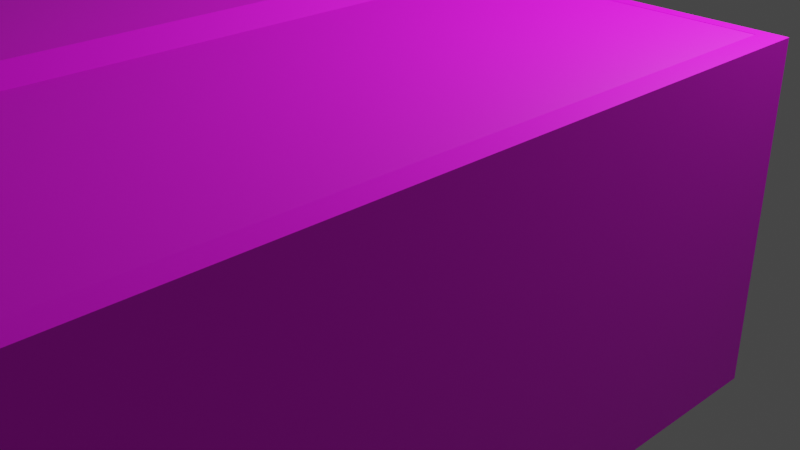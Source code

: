 # Source: Armory.blend  (saved by Blender 2.90.8; exported with 4.5.12 LTS)
import bpy
from mathutils import Matrix  # noqa: F401  (used for matrix-valued properties, if any)

bpy.ops.wm.read_factory_settings(use_empty=True)
scene = bpy.context.scene
scene.name = 'Scene'

# ---- collections
col_collection = bpy.data.collections.new('Collection'); scene.collection.children.link(col_collection)

# ---- images (referenced by path relative to the original .blend; pixels are not part of the script)
import os
ASSET_DIR = os.environ.get("B2B_ASSET_DIR", "")  # directory of the original .blend (textures are referenced by path, not embedded)
HERE = os.path.dirname(os.path.abspath(__file__))  # packed textures are extracted next to this script under _unpacked/

def load_image(name, relpath, width, height, colorspace="sRGB"):
    """Load a texture the original file referenced (path relative to the .blend, or extracted next to this script)."""
    p = next((c for c in (os.path.join(HERE, relpath), os.path.join(ASSET_DIR, relpath)) if relpath and os.path.exists(c)), "")
    if p:
        img = bpy.data.images.load(p, check_existing=True)
        img.name = name
    else:  # same state as the original file: an image datablock whose file is absent (Cycles renders it pink)
        img = bpy.data.images.new(name, width, height)
        img.source = "FILE"
        img.filepath = "//" + (relpath or name)
    img.colorspace_settings.name = colorspace
    return img
img_shiptextures1_png = load_image('shiptextures1.png', 'shiptextures1.png', 1024, 1024, 'sRGB')
img_usc_device_textures_png = load_image('USC_Device_Textures.png', 'USC_Device_Textures.png', 1024, 1024, 'sRGB')

# ---- materials (node trees are filled in below, after node groups)
mat_walls = bpy.data.materials.new('Walls')
mat_walls.alpha_threshold = 0.0
mat_walls.use_transparent_shadow = False
mat_walls.line_color = (0.0, 0.0, 0.0, 1.0)
mat_doorway = bpy.data.materials.new('doorway')
mat_doorway.use_transparent_shadow = False
mat_door = bpy.data.materials.new('door')
mat_door.use_transparent_shadow = False
mat_glass_001 = bpy.data.materials.new('Glass.001')
mat_glass_001.use_transparent_shadow = False
mat_ceiling = bpy.data.materials.new('Ceiling')
mat_ceiling.use_backface_culling = True
mat_ceiling.use_transparent_shadow = False

# ---- material node trees
mat_walls.use_nodes = True; mat_walls.node_tree.nodes.clear()
_N = mat_walls.node_tree.nodes; _L = mat_walls.node_tree.links
n0 = _N.new('ShaderNodeOutputMaterial'); n0.name = 'Material Output'; n0.location = (300, 300)
n1 = _N.new('ShaderNodeBsdfPrincipled'); n1.name = 'Principled BSDF'; n1.location = (10, 300)
n1.distribution = 'GGX'
n1.subsurface_method = 'BURLEY'
n1.inputs[2].default_value = 0.4
n1.inputs[3].default_value = 1.45
n1.inputs[27].default_value = (0.0, 0.0, 0.0, 1.0)
n1.inputs[28].default_value = 1.0
n2 = _N.new('ShaderNodeTexImage'); n2.name = 'Image Texture'; n2.location = (-280, 280)
n2.image = img_shiptextures1_png
_L.new(n1.outputs[0], n0.inputs[0])
_L.new(n2.outputs[0], n1.inputs[0])
n0.is_active_output = True
mat_doorway.use_nodes = True; mat_doorway.node_tree.nodes.clear()
_N = mat_doorway.node_tree.nodes; _L = mat_doorway.node_tree.links
n0 = _N.new('ShaderNodeBsdfPrincipled'); n0.name = 'Principled BSDF'; n0.location = (10, 300)
n0.distribution = 'GGX'
n0.subsurface_method = 'BURLEY'
n0.inputs[0].default_value = (0.1329, 0.1329, 0.1329, 1.0)
n0.inputs[3].default_value = 1.45
n0.inputs[27].default_value = (0.0, 0.0, 0.0, 1.0)
n0.inputs[28].default_value = 1.0
n1 = _N.new('ShaderNodeOutputMaterial'); n1.name = 'Material Output'; n1.location = (300, 300)
_L.new(n0.outputs[0], n1.inputs[0])
n1.is_active_output = True
mat_door.use_nodes = True; mat_door.node_tree.nodes.clear()
_N = mat_door.node_tree.nodes; _L = mat_door.node_tree.links
n0 = _N.new('ShaderNodeBsdfPrincipled'); n0.name = 'Principled BSDF'; n0.location = (10, 300)
n0.distribution = 'GGX'
n0.subsurface_method = 'BURLEY'
n0.inputs[3].default_value = 1.45
n0.inputs[27].default_value = (0.0, 0.0, 0.0, 1.0)
n0.inputs[28].default_value = 1.0
n1 = _N.new('ShaderNodeOutputMaterial'); n1.name = 'Material Output'; n1.location = (300, 300)
n2 = _N.new('ShaderNodeTexImage'); n2.name = 'Image Texture'; n2.location = (-280, 280)
n2.image = img_usc_device_textures_png
_L.new(n0.outputs[0], n1.inputs[0])
_L.new(n2.outputs[0], n0.inputs[0])
n1.is_active_output = True
mat_glass_001.use_nodes = True; mat_glass_001.node_tree.nodes.clear()
_N = mat_glass_001.node_tree.nodes; _L = mat_glass_001.node_tree.links
n0 = _N.new('ShaderNodeBsdfPrincipled'); n0.name = 'Principled BSDF'; n0.location = (10, 300)
n0.distribution = 'GGX'
n0.subsurface_method = 'BURLEY'
n0.inputs[0].default_value = (0.65, 0.65, 0.65, 0.2786)
n0.inputs[3].default_value = 1.45
n0.inputs[4].default_value = 0.2765
n0.inputs[27].default_value = (0.0, 0.0, 0.0, 1.0)
n0.inputs[28].default_value = 1.0
n1 = _N.new('ShaderNodeOutputMaterial'); n1.name = 'Material Output'; n1.location = (300, 300)
_L.new(n0.outputs[0], n1.inputs[0])
n1.is_active_output = True
mat_ceiling.use_nodes = True; mat_ceiling.node_tree.nodes.clear()
_N = mat_ceiling.node_tree.nodes; _L = mat_ceiling.node_tree.links
n0 = _N.new('ShaderNodeBsdfPrincipled'); n0.name = 'Principled BSDF'; n0.location = (10, 300)
n0.distribution = 'GGX'
n0.subsurface_method = 'BURLEY'
n0.inputs[3].default_value = 1.45
n0.inputs[27].default_value = (0.0, 0.0, 0.0, 1.0)
n0.inputs[28].default_value = 1.0
n1 = _N.new('ShaderNodeOutputMaterial'); n1.name = 'Material Output'; n1.location = (300, 300)
n2 = _N.new('ShaderNodeTexImage'); n2.name = 'Image Texture'; n2.location = (-280, 280)
n2.image = img_shiptextures1_png
_L.new(n0.outputs[0], n1.inputs[0])
_L.new(n2.outputs[0], n0.inputs[0])
n1.is_active_output = True

# ---- world
world_world = bpy.data.worlds.new('World'); scene.world = world_world
world_world.use_nodes = True; world_world.node_tree.nodes.clear()
_N = world_world.node_tree.nodes; _L = world_world.node_tree.links
n0 = _N.new('ShaderNodeOutputWorld'); n0.name = 'World Output'; n0.location = (300, 300)
n1 = _N.new('ShaderNodeBackground'); n1.name = 'Background'; n1.location = (10, 300)
n1.inputs[0].default_value = (0.05088, 0.05088, 0.05088, 1.0)
_L.new(n1.outputs[0], n0.inputs[0])
n0.is_active_output = True
world_world.color = (0.05088, 0.05088, 0.05088)
world_world.use_sun_shadow = False
world_world.sun_shadow_jitter_overblur = 0.0

# ---- cameras
cam_camera = bpy.data.cameras.new('Camera')
cam_camera.clip_end = 100.0
cam_camera.ortho_scale = 7.314

# ---- lights
light_light = bpy.data.lights.new('Light', 'POINT')
light_light.transmission_factor = 0.0
light_light.energy = 1000.0
light_light.shadow_soft_size = 0.1
light_light.shadow_maximum_resolution = 0.006
light_light.use_absolute_resolution = True

# ---- meshes
me_cube = bpy.data.meshes.new('Cube')
me_cube.from_pydata([(3.921, 4.341, 0.05167), (3.921, 4.341, -0.05167), (3.921, -4.415, 0.05167), (3.921, -4.415, -0.05167), (-3.921, 4.341, 0.05167), (-3.921, 4.341, -0.05167), (-3.921, -4.415, 0.05167), (-3.921, -4.415, -0.05167), (3.921, 4.444, -0.05167), (-3.921, 4.444, -0.05167), (3.921, 4.444, 0.05167), (-3.921, 4.444, 0.05167), (-1.813, 4.341, -0.05167), (-1.813, -4.415, 0.05167), (-1.813, -4.415, -0.05167), (-1.813, 4.341, 0.05167), (-1.813, 4.444, -0.05167), (-1.813, 4.444, 0.05167), (1.804, -4.415, -0.05167), (1.804, 4.341, 0.05167), (1.804, 4.444, 0.05167), (1.804, 4.341, -0.05167), (1.804, -4.415, 0.05167), (1.804, 4.444, -0.05167), (-3.921, -4.273, -0.05167), (3.921, -4.273, 0.05167), (-3.921, -4.273, 0.05167), (3.921, -4.273, -0.05167), (-1.813, -4.273, -0.05167), (-1.813, -4.273, 0.05167), (1.804, -4.273, 0.05167), (1.804, -4.273, -0.05167), (3.727, -4.415, -0.05167), (3.727, 4.341, 0.05167), (3.727, 4.444, 0.05167), (3.727, 4.341, -0.05167), (3.727, -4.415, 0.05167), (3.727, 4.444, -0.05167), (3.727, -4.273, 0.05167), (3.727, -4.273, -0.05167), (-3.763, 4.341, -0.05167), (-3.763, -4.415, 0.05167), (-3.763, 4.444, -0.05167), (-3.763, -4.415, -0.05167), (-3.763, 4.341, 0.05167), (-3.763, 4.444, 0.05167), (-3.763, -4.273, -0.05167), (-3.763, -4.273, 0.05167), (-3.763, -4.415, 2.731), (-3.921, -4.415, 2.731), (3.921, -4.273, 2.731), (3.921, -4.415, 2.731), (-3.921, -4.273, 2.731), (-3.921, 4.341, 2.731), (3.727, 4.341, 2.731), (3.921, 4.341, 2.731), (3.727, 4.444, 2.731), (3.921, 4.444, 2.731), (-3.921, 4.444, 2.731), (1.804, -4.415, 2.731), (-1.813, -4.415, 2.731), (-3.763, 4.341, 2.731), (-1.813, 4.341, 2.731), (-3.763, 4.444, 2.731), (-1.813, 4.444, 2.731), (-1.813, -4.273, 2.731), (3.727, -4.415, 2.731), (1.804, -4.273, 2.731), (1.804, 4.341, 2.731), (1.804, 4.444, 2.731), (3.727, -4.273, 2.731), (-3.763, -4.273, 2.731), (-1.25, -4.273, 2.731), (-1.25, -4.415, 2.731), (1.258, -4.415, 2.731), (1.26, -4.273, 2.731), (1.024, -4.415, 2.827), (1.024, -4.273, 2.827), (-1.017, -4.415, 2.827), (-1.014, -4.273, 2.827)], [], [(11, 4, 53, 58), (43, 41, 6, 7), (24, 26, 4, 5), (39, 27, 3, 32), (27, 25, 2, 3), (0, 1, 8, 10), (37, 34, 10, 8), (5, 4, 11, 9), (40, 5, 9, 42), (41, 13, 60, 48), (17, 45, 63, 64), (21, 12, 16, 23), (42, 45, 17, 16), (46, 28, 14, 43), (18, 22, 13, 14), (34, 20, 69, 56), (47, 44, 61, 71), (32, 36, 22, 18), (35, 21, 23, 37), (15, 19, 20, 17), (16, 17, 20, 23), (28, 31, 18, 14), (12, 21, 31, 28), (33, 19, 30, 38), (19, 15, 29, 30), (40, 12, 28, 46), (1, 0, 25, 27), (35, 1, 27, 39), (7, 6, 26, 24), (33, 38, 70, 54), (21, 35, 39, 31), (0, 10, 57, 55), (1, 35, 37, 8), (3, 2, 36, 32), (30, 29, 65, 72, 79, 77, 75, 67), (19, 33, 54, 68), (23, 20, 34, 37), (31, 39, 32, 18), (15, 44, 47, 29), (5, 40, 46, 24), (24, 46, 43, 7), (9, 11, 45, 42), (4, 26, 52, 53), (12, 40, 42, 16), (14, 13, 41, 43), (26, 6, 49, 52), (71, 52, 49, 48), (54, 55, 57, 56), (61, 62, 64, 63), (67, 75, 74, 59), (70, 67, 59, 66), (61, 53, 52, 71), (55, 54, 70, 50), (50, 70, 66, 51), (68, 54, 56, 69), (53, 61, 63, 58), (65, 71, 48, 60), (15, 17, 64, 62), (20, 19, 68, 69), (36, 2, 51, 66), (6, 41, 48, 49), (13, 22, 59, 74, 76, 78, 73, 60), (22, 36, 66, 59), (38, 30, 67, 70), (45, 11, 58, 63), (2, 25, 50, 51), (29, 47, 71, 65), (10, 34, 56, 57), (25, 0, 55, 50), (44, 15, 62, 61), (73, 72, 65, 60), (74, 75, 77, 76), (76, 77, 79, 78), (78, 79, 72, 73)])
_uv = me_cube.uv_layers.new(name='UVMap')
_uv.uv.foreach_set('vector', [0.625, 0.25, 0.625, 0.25, 0.625, 0.25, 0.625, 0.25, 0.375, 0.995, 0.625, 0.995, 0.625, 1.0, 0.375, 1.0, 0.375, 0.004032, 0.625, 0.004032, 0.625, 0.25, 0.375, 0.25, 0.3688, 0.746, 0.375, 0.746, 0.375, 0.75, 0.3688, 0.75, 0.375, 0.746, 0.625, 0.746, 0.625, 0.75, 0.375, 0.75, 0.625, 0.5, 0.375, 0.5, 0.375, 0.5, 0.625, 0.5, 0.375, 0.4938, 0.625, 0.4938, 0.625, 0.5, 0.375, 0.5, 0.375, 0.25, 0.625, 0.25, 0.625, 0.25, 0.375, 0.25, 0.13, 0.5, 0.125, 0.5, 0.125, 0.5, 0.13, 0.5, -0.002328, 0.5101, 0.2127, 0.5101, 0.2127, 1.002, -0.002328, 1.002, 0.6067, 0.515, 0.8192, 0.515, 0.8192, 0.9935, 0.6067, 0.9935, 0.3075, 0.5, 0.1922, 0.5, 0.1922, 0.5, 0.3075, 0.5, 0.375, 0.255, 0.625, 0.255, 0.625, 0.3172, 0.375, 0.3172, 0.13, 0.746, 0.1922, 0.746, 0.1922, 0.75, 0.13, 0.75, 0.375, 0.8175, 0.625, 0.8175, 0.625, 0.9328, 0.375, 0.9328, 0.00301, 0.515, 0.2126, 0.515, 0.2126, 0.9935, 0.00301, 0.9935, 0.003171, 0.5109, 0.8189, 0.5109, 0.8189, 0.995, 0.003171, 0.995, 0.375, 0.7562, 0.625, 0.7562, 0.625, 0.8175, 0.375, 0.8175, 0.3688, 0.5, 0.3075, 0.5, 0.3075, 0.5, 0.3688, 0.5, 0.8078, 0.5, 0.6925, 0.5, 0.6925, 0.5, 0.8078, 0.5, 0.375, 0.3172, 0.625, 0.3172, 0.625, 0.4325, 0.375, 0.4325, 0.1922, 0.746, 0.3075, 0.746, 0.3075, 0.75, 0.1922, 0.75, 0.0386, 0.132, 0.0386, 0.3753, 0.8217, 0.3753, 0.8217, 0.132, 0.0386, 0.5047, 0.0386, 0.3753, 0.8217, 0.3753, 0.8217, 0.5047, 0.0386, 0.3753, 0.0386, 0.132, 0.8217, 0.132, 0.8217, 0.3753, 0.0386, 0.0008276, 0.0386, 0.132, 0.8217, 0.132, 0.8217, 0.0008275, 0.375, 0.5, 0.625, 0.5, 0.625, 0.746, 0.375, 0.746, 0.3688, 0.5, 0.375, 0.5, 0.375, 0.746, 0.3688, 0.746, 0.375, 0.0, 0.625, 0.0, 0.625, 0.004032, 0.375, 0.004032, 0.8189, 0.5109, 0.003171, 0.5109, 0.003171, 0.995, 0.8189, 0.995, 0.0386, 0.3753, 0.0386, 0.5047, 0.8217, 0.5047, 0.8217, 0.3753, 0.625, 0.5, 0.625, 0.5, 0.625, 0.5, 0.625, 0.5, 0.375, 0.5, 0.3688, 0.5, 0.3688, 0.5, 0.375, 0.5, 0.375, 0.75, 0.625, 0.75, 0.625, 0.7562, 0.375, 0.7562, 0.6115, 0.5101, 0.2127, 0.5101, 0.2127, 1.002, 0.2748, 1.002, 0.3008, 1.019, 0.5255, 1.019, 0.5516, 1.002, 0.6115, 1.002, 0.2126, 0.515, 0.00301, 0.515, 0.00301, 0.9935, 0.2126, 0.9935, 0.375, 0.4325, 0.625, 0.4325, 0.625, 0.4938, 0.375, 0.4938, 0.3075, 0.746, 0.3688, 0.746, 0.3688, 0.75, 0.3075, 0.75, 0.0386, 0.132, 0.0386, 0.0008276, 0.8217, 0.0008275, 0.8217, 0.132, 0.125, 0.5, 0.13, 0.5, 0.13, 0.746, 0.125, 0.746, 0.125, 0.746, 0.13, 0.746, 0.13, 0.75, 0.125, 0.75, 0.375, 0.25, 0.625, 0.25, 0.625, 0.255, 0.375, 0.255, 0.8189, 0.5109, 0.003171, 0.5109, 0.003171, 0.995, 0.8189, 0.995, 0.1922, 0.5, 0.13, 0.5, 0.13, 0.5, 0.1922, 0.5, 0.375, 0.9328, 0.625, 0.9328, 0.625, 0.995, 0.375, 0.995, 0.625, 0.004032, 0.625, 0.0, 0.625, 0.0, 0.625, 0.004032, 0.87, 0.746, 0.875, 0.746, 0.875, 0.75, 0.87, 0.75, 0.6312, 0.5, 0.625, 0.5, 0.625, 0.5, 0.6312, 0.5, 0.87, 0.5, 0.8078, 0.5, 0.8078, 0.5, 0.87, 0.5, 0.6925, 0.746, 0.7119, 0.746, 0.7117, 0.75, 0.6925, 0.75, 0.6312, 0.746, 0.6925, 0.746, 0.6925, 0.75, 0.6312, 0.75, 0.87, 0.5, 0.875, 0.5, 0.875, 0.746, 0.87, 0.746, 0.625, 0.5, 0.6312, 0.5, 0.6312, 0.746, 0.625, 0.746, 0.625, 0.746, 0.6312, 0.746, 0.6312, 0.75, 0.625, 0.75, 0.6925, 0.5, 0.6312, 0.5, 0.6312, 0.5, 0.6925, 0.5, 0.875, 0.5, 0.87, 0.5, 0.87, 0.5, 0.875, 0.5, 0.8078, 0.746, 0.87, 0.746, 0.87, 0.75, 0.8078, 0.75, 0.8078, 0.5, 0.8078, 0.5, 0.8078, 0.5, 0.8078, 0.5, 0.6925, 0.5, 0.6925, 0.5, 0.6925, 0.5, 0.6925, 0.5, 0.625, 0.7562, 0.625, 0.75, 0.625, 0.75, 0.625, 0.7562, 0.625, 1.0, 0.625, 0.995, 0.625, 0.995, 0.625, 1.0, 0.2127, 0.5101, 0.6115, 0.5101, 0.6115, 1.002, 0.5514, 1.002, 0.5256, 1.019, 0.3005, 1.019, 0.2748, 1.002, 0.2127, 1.002, 0.6115, 0.5101, 0.8236, 0.5101, 0.8236, 1.002, 0.6115, 1.002, 0.8236, 0.5101, 0.6115, 0.5101, 0.6115, 1.002, 0.8236, 1.002, 0.625, 0.255, 0.625, 0.25, 0.625, 0.25, 0.625, 0.255, 0.625, 0.75, 0.625, 0.746, 0.625, 0.746, 0.625, 0.75, 0.2127, 0.5101, -0.002328, 0.5101, -0.002328, 1.002, 0.2127, 1.002, 0.625, 0.5, 0.625, 0.4938, 0.625, 0.4938, 0.625, 0.5, 0.003171, 0.5109, 0.8189, 0.5109, 0.8189, 0.995, 0.003171, 0.995, 0.8192, 0.515, 0.6067, 0.515, 0.6067, 0.9935, 0.8192, 0.9935, 0.7893, 0.75, 0.7898, 0.746, 0.8078, 0.746, 0.8078, 0.75, 0.7117, 0.75, 0.7119, 0.746, 0.7168, 0.746, 0.7177, 0.75, 0.7177, 0.75, 0.7168, 0.746, 0.7828, 0.746, 0.7824, 0.75, 0.7824, 0.75, 0.7828, 0.746, 0.7898, 0.746, 0.7893, 0.75])
me_cube.materials.append(mat_walls)
me_cube.use_remesh_preserve_volume = False
me_cube.use_remesh_preserve_attributes = False
me_cube.use_mirror_vertex_groups = False
me_cube.update()
me_cube_035 = bpy.data.meshes.new('Cube.035')
me_cube_035.from_pydata([(-0.9798, 0.1199, -0.1834), (-0.9798, 0.02159, 0.1997), (1.02, 0.1199, -0.1834), (1.02, 0.02159, 0.1997), (-1.259, 0.1199, -0.06188), (-1.1, 0.02159, 0.3212), (1.328, 0.1199, -0.07074), (1.203, 0.02159, 0.3124), (2.028, 0.1199, -0.07074), (2.028, 0.1199, 0.16), (-1.946, 0.1199, -0.06188), (-1.946, 0.1199, 0.1688), (-0.9798, -0.05933, 0.1997), (-0.9798, -0.1577, -0.1834), (1.02, -0.1577, -0.1834), (1.02, -0.05933, 0.1997), (-1.1, -0.05933, 0.3212), (-1.259, -0.1577, -0.06188), (1.203, -0.05933, 0.3124), (1.328, -0.1577, -0.07074), (2.028, -0.1577, 0.16), (2.028, -0.1577, -0.07074), (-1.946, -0.1577, 0.1688), (-1.946, -0.1577, -0.06188), (2.028, 0.1199, 2.492), (1.203, 0.02159, 2.492), (-1.1, 0.02159, 2.501), (-1.946, 0.1199, 2.501), (2.026, -0.1577, 2.492), (1.203, -0.05933, 2.492), (-1.1, -0.05933, 2.501), (-1.946, -0.1577, 2.501), (2.028, 0.1199, 2.649), (1.203, 0.02159, 2.619), (-1.1, 0.02159, 2.628), (-1.946, 0.1199, 2.644), (2.026, -0.1577, 2.649), (1.203, -0.05933, 2.619), (-1.1, -0.05933, 2.628), (-1.946, -0.1577, 2.644), (-0.9798, 0.1199, 0.1997), (1.02, 0.1199, 0.1997), (-1.1, 0.1199, 0.3212), (1.203, 0.1199, 0.3124), (-0.9798, -0.1577, 0.1997), (1.02, -0.1577, 0.1997), (-1.1, -0.1577, 0.3212), (1.203, -0.1577, 0.3124), (1.203, 0.1199, 2.492), (1.203, -0.1577, 2.492), (-1.1, 0.1199, 2.501), (-1.1, -0.1577, 2.501), (-1.1, -0.1577, 2.644), (-1.1, 0.1199, 2.644), (1.203, -0.1577, 2.649), (1.203, 0.1199, 2.649), (-0.9812, 0.02159, -0.02582), (-0.9812, -0.05933, -0.02582), (-1.26, -0.05933, 0.09571), (-1.26, 0.02159, 0.09571), (1.327, -0.05933, 0.08685), (1.327, 0.02159, 0.08685), (1.019, 0.02159, -0.02582), (1.019, -0.05933, -0.02582), (1.396, -0.05933, 0.08685), (1.398, -0.05933, 0.16), (-1.328, -0.05933, 0.1688), (-1.328, 0.02159, 0.1688), (1.398, 0.02159, 0.16), (-1.328, -0.05933, 2.501), (-1.328, 0.02159, 2.501), (1.398, -0.05933, 2.492), (1.398, 0.02159, 2.492), (-1.328, -0.05933, 2.628), (-1.328, 0.02159, 2.628), (1.398, -0.05933, 2.619), (1.398, 0.02159, 2.619), (-1.329, -0.05933, 0.09571), (-1.329, 0.02159, 0.09571), (1.396, 0.02159, 0.08685)], [], [(40, 0, 4, 42), (0, 40, 41, 2), (2, 41, 43, 6), (6, 43, 9, 8), (42, 4, 10, 11), (44, 46, 17, 13), (13, 14, 45, 44), (14, 19, 47, 45), (19, 21, 20, 47), (46, 22, 23, 17), (29, 71, 65, 18), (10, 23, 22, 11), (9, 20, 21, 8), (20, 28, 49, 47), (58, 77, 66, 16), (2, 14, 13, 0), (6, 19, 14, 2), (4, 17, 23, 10), (0, 13, 17, 4), (8, 21, 19, 6), (15, 63, 57, 12), (18, 60, 63, 15), (31, 39, 35, 27), (30, 69, 73, 38), (11, 27, 50, 42), (22, 31, 27, 11), (46, 51, 31, 22), (9, 24, 28, 20), (7, 68, 72, 25), (43, 48, 24, 9), (35, 39, 52, 53), (55, 54, 36, 32), (51, 52, 39, 31), (27, 35, 53, 50), (24, 32, 36, 28), (5, 67, 78, 59), (28, 36, 54, 49), (48, 55, 32, 24), (3, 41, 40, 1), (1, 40, 42, 5), (7, 43, 41, 3), (12, 44, 45, 15), (16, 46, 44, 12), (15, 45, 47, 18), (25, 48, 43, 7), (18, 47, 49, 29), (5, 42, 50, 26), (30, 51, 46, 16), (34, 53, 52, 38), (37, 54, 55, 33), (33, 55, 48, 25), (29, 49, 54, 37), (38, 52, 51, 30), (26, 50, 53, 34), (59, 58, 57, 56), (56, 57, 63, 62), (62, 63, 60, 61), (5, 59, 56, 1), (37, 75, 71, 29), (12, 57, 58, 16), (3, 62, 61, 7), (1, 56, 62, 3), (66, 77, 78, 67), (65, 71, 72, 68), (67, 70, 69, 66), (70, 74, 73, 69), (68, 79, 64, 65), (34, 74, 70, 26), (18, 65, 64, 60), (26, 70, 67, 5), (61, 79, 68, 7), (16, 66, 69, 30), (38, 73, 74, 34), (59, 78, 77, 58), (33, 76, 75, 37), (60, 64, 79, 61), (25, 72, 76, 33), (72, 71, 75, 76)])
_uv = me_cube_035.uv_layers.new(name='UVMap')
_uv.uv.foreach_set('vector', [0.625, 0.25, 0.375, 0.25, 0.375, 0.25, 0.625, 0.25, 0.375, 0.25, 0.625, 0.25, 0.625, 0.5, 0.375, 0.5, 0.375, 0.5, 0.625, 0.5, 0.625, 0.5, 0.375, 0.5, 0.375, 0.5, 0.625, 0.5, 0.625, 0.5, 0.375, 0.5, 0.625, 0.25, 0.375, 0.25, 0.375, 0.25, 0.625, 0.25, 0.625, 0.25, 0.625, 0.25, 0.375, 0.25, 0.375, 0.25, 0.375, 0.25, 0.375, 0.5, 0.625, 0.5, 0.625, 0.25, 0.375, 0.5, 0.375, 0.5, 0.625, 0.5, 0.625, 0.5, 0.375, 0.5, 0.375, 0.5, 0.625, 0.5, 0.625, 0.5, 0.625, 0.25, 0.625, 0.25, 0.375, 0.25, 0.375, 0.25, 0.625, 0.5, 0.625, 0.5, 0.625, 0.5, 0.625, 0.5, 0.375, 0.25, 0.375, 0.25, 0.625, 0.25, 0.625, 0.25, 0.625, 0.5, 0.625, 0.5, 0.375, 0.5, 0.375, 0.5, 0.625, 0.5, 0.625, 0.5, 0.625, 0.5, 0.625, 0.5, 0.625, 0.25, 0.625, 0.25, 0.625, 0.25, 0.625, 0.25, 0.375, 0.5, 0.375, 0.5, 0.375, 0.25, 0.375, 0.25, 0.375, 0.5, 0.375, 0.5, 0.375, 0.5, 0.375, 0.5, 0.375, 0.25, 0.375, 0.25, 0.375, 0.25, 0.375, 0.25, 0.375, 0.25, 0.375, 0.25, 0.375, 0.25, 0.375, 0.25, 0.375, 0.5, 0.375, 0.5, 0.375, 0.5, 0.375, 0.5, 0.625, 0.5, 0.625, 0.5, 0.625, 0.25, 0.625, 0.25, 0.625, 0.5, 0.625, 0.5, 0.625, 0.5, 0.625, 0.5, 0.625, 0.25, 0.625, 0.25, 0.625, 0.25, 0.625, 0.25, 0.625, 0.25, 0.625, 0.25, 0.625, 0.25, 0.625, 0.25, 0.625, 0.25, 0.625, 0.25, 0.625, 0.25, 0.625, 0.25, 0.625, 0.25, 0.625, 0.25, 0.625, 0.25, 0.625, 0.25, 0.625, 0.25, 0.625, 0.25, 0.625, 0.25, 0.625, 0.25, 0.625, 0.5, 0.625, 0.5, 0.625, 0.5, 0.625, 0.5, 0.625, 0.5, 0.625, 0.5, 0.625, 0.5, 0.625, 0.5, 0.625, 0.5, 0.625, 0.5, 0.625, 0.5, 0.625, 0.5, 0.625, 0.25, 0.625, 0.25, 0.625, 0.25, 0.625, 0.25, 0.625, 0.5, 0.625, 0.5, 0.625, 0.5, 0.625, 0.5, 0.625, 0.25, 0.625, 0.25, 0.625, 0.25, 0.625, 0.25, 0.625, 0.25, 0.625, 0.25, 0.625, 0.25, 0.625, 0.25, 0.625, 0.5, 0.625, 0.5, 0.625, 0.5, 0.625, 0.5, 0.625, 0.25, 0.625, 0.25, 0.625, 0.25, 0.625, 0.25, 0.625, 0.5, 0.625, 0.5, 0.625, 0.5, 0.625, 0.5, 0.625, 0.5, 0.625, 0.5, 0.625, 0.5, 0.625, 0.5, 0.625, 0.5, 0.625, 0.5, 0.625, 0.25, 0.625, 0.25, 0.625, 0.25, 0.625, 0.25, 0.625, 0.25, 0.625, 0.25, 0.625, 0.5, 0.625, 0.5, 0.625, 0.5, 0.625, 0.5, 0.625, 0.25, 0.625, 0.25, 0.625, 0.5, 0.625, 0.5, 0.625, 0.25, 0.625, 0.25, 0.625, 0.25, 0.625, 0.25, 0.625, 0.5, 0.625, 0.5, 0.625, 0.5, 0.625, 0.5, 0.625, 0.5, 0.625, 0.5, 0.625, 0.5, 0.625, 0.5, 0.625, 0.5, 0.625, 0.5, 0.625, 0.5, 0.625, 0.5, 0.625, 0.25, 0.625, 0.25, 0.625, 0.25, 0.625, 0.25, 0.625, 0.25, 0.625, 0.25, 0.625, 0.25, 0.625, 0.25, 0.625, 0.25, 0.625, 0.25, 0.625, 0.25, 0.625, 0.25, 0.625, 0.5, 0.625, 0.5, 0.625, 0.5, 0.625, 0.5, 0.625, 0.5, 0.625, 0.5, 0.625, 0.5, 0.625, 0.5, 0.625, 0.5, 0.625, 0.5, 0.625, 0.5, 0.625, 0.5, 0.625, 0.25, 0.625, 0.25, 0.625, 0.25, 0.625, 0.25, 0.625, 0.25, 0.625, 0.25, 0.625, 0.25, 0.625, 0.25, 0.625, 0.25, 0.625, 0.25, 0.625, 0.25, 0.625, 0.25, 0.625, 0.25, 0.625, 0.25, 0.625, 0.5, 0.625, 0.5, 0.625, 0.5, 0.625, 0.5, 0.625, 0.5, 0.625, 0.5, 0.625, 0.25, 0.625, 0.25, 0.625, 0.25, 0.625, 0.25, 0.625, 0.5, 0.625, 0.5, 0.625, 0.5, 0.625, 0.5, 0.625, 0.25, 0.625, 0.25, 0.625, 0.25, 0.625, 0.25, 0.625, 0.5, 0.625, 0.5, 0.625, 0.5, 0.625, 0.5, 0.625, 0.25, 0.625, 0.25, 0.625, 0.5, 0.625, 0.5, 0.625, 0.25, 0.625, 0.25, 0.625, 0.25, 0.625, 0.25, 0.625, 0.5, 0.625, 0.5, 0.625, 0.5, 0.625, 0.5, 0.625, 0.25, 0.625, 0.25, 0.625, 0.25, 0.625, 0.25, 0.625, 0.25, 0.625, 0.25, 0.625, 0.25, 0.625, 0.25, 0.625, 0.5, 0.625, 0.5, 0.625, 0.5, 0.625, 0.5, 0.625, 0.25, 0.625, 0.25, 0.625, 0.25, 0.625, 0.25, 0.625, 0.5, 0.625, 0.5, 0.625, 0.5, 0.625, 0.5, 0.625, 0.25, 0.625, 0.25, 0.625, 0.25, 0.625, 0.25, 0.625, 0.5, 0.625, 0.5, 0.625, 0.5, 0.625, 0.5, 0.625, 0.25, 0.625, 0.25, 0.625, 0.25, 0.625, 0.25, 0.625, 0.25, 0.625, 0.25, 0.625, 0.25, 0.625, 0.25, 0.625, 0.25, 0.625, 0.25, 0.625, 0.25, 0.625, 0.25, 0.625, 0.5, 0.625, 0.5, 0.625, 0.5, 0.625, 0.5, 0.625, 0.5, 0.625, 0.5, 0.625, 0.5, 0.625, 0.5, 0.625, 0.5, 0.625, 0.5, 0.625, 0.5, 0.625, 0.5, 0.625, 0.5, 0.625, 0.5, 0.625, 0.5, 0.625, 0.5])
me_cube_035.materials.append(mat_doorway)
me_cube_035.use_remesh_fix_poles = True
me_cube_035.use_remesh_preserve_attributes = False
me_cube_035.use_mirror_vertex_groups = False
me_cube_035.update()
me_cube_004 = bpy.data.meshes.new('Cube.004')
me_cube_004.from_pydata([(-0.9812, 0.02159, -0.02582), (-0.9812, -0.05933, -0.02582), (-1.26, -0.05933, 0.09571), (-1.26, 0.02159, 0.09571), (1.327, -0.05933, 0.08685), (1.327, 0.02159, 0.08685), (1.019, 0.02159, -0.02582), (1.019, -0.05933, -0.02582), (1.396, -0.05933, 0.08685), (1.398, -0.05933, 0.16), (-1.328, -0.05933, 0.1688), (-1.328, 0.02159, 0.1688), (1.398, 0.02159, 0.16), (-1.328, -0.05933, 2.501), (-1.328, 0.02159, 2.501), (1.398, -0.05933, 2.492), (1.398, 0.02159, 2.492), (-1.328, -0.05933, 2.628), (-1.328, 0.02159, 2.628), (1.398, -0.05933, 2.619), (1.398, 0.02159, 2.619), (-1.329, -0.05933, 0.09571), (-1.329, 0.02159, 0.09571), (1.396, 0.02159, 0.08685), (1.398, 0.02159, 0.6095), (1.398, -0.05933, 0.6095), (-1.328, 0.02159, 0.6184), (-1.328, -0.05933, 0.6184), (1.398, 0.02159, 0.9467), (-1.328, 0.02159, 0.9556), (1.398, -0.05933, 0.9467), (-1.328, -0.05933, 0.9556), (-0.42, 0.02159, -0.02582), (-0.42, -0.05933, -0.02582), (-0.563, -0.05933, 2.498), (-0.563, -0.05933, 0.1664), (-0.563, -0.05933, 2.625), (-0.5341, -0.05933, 0.09323), (-0.563, 0.02159, 0.1664), (-0.563, 0.02159, 2.498), (-0.563, 0.02159, 2.625), (-0.5341, 0.02159, 0.09323), (-0.563, 0.02159, 0.6159), (-0.563, -0.05933, 0.6159), (-0.563, 0.02159, 0.9531), (-0.563, -0.05933, 0.9531), (0.4758, 0.02159, -0.02582), (0.4758, -0.05933, -0.02582), (0.6247, 0.02159, 0.08926), (0.6577, -0.05933, 2.494), (0.6577, -0.05933, 0.1624), (0.6577, -0.05933, 2.621), (0.6247, -0.05933, 0.08926), (0.6577, 0.02159, 0.1624), (0.6577, 0.02159, 2.494), (0.6577, 0.02159, 2.621), (0.6577, 0.02159, 0.6119), (0.6577, -0.05933, 0.6119), (0.6577, 0.02159, 0.9491), (0.6577, -0.05933, 0.9491), (0.6577, -0.00917, 0.6119), (-0.563, -0.00917, 0.6159), (0.6577, -0.02857, 0.6119), (-0.563, -0.02857, 0.6159), (0.6577, -0.00917, 0.9491), (-0.563, -0.00917, 0.9531), (0.6577, -0.02857, 0.9491), (-0.563, -0.02857, 0.9531)], [], [(3, 0, 1, 2), (46, 6, 7, 47), (6, 5, 4, 7), (10, 11, 22, 21), (30, 28, 16, 15), (29, 31, 13, 14), (14, 13, 17, 18), (12, 9, 8, 23), (3, 2, 21, 22), (4, 5, 23, 8), (16, 20, 19, 15), (45, 34, 13, 31), (34, 36, 17, 13), (8, 9, 4), (10, 21, 2), (50, 52, 4, 9), (47, 7, 4, 52), (22, 11, 3), (12, 23, 5), (42, 38, 11, 26), (40, 39, 14, 18), (55, 51, 19, 20), (48, 53, 12, 5), (32, 0, 3, 41), (44, 42, 26, 29), (35, 43, 27, 10), (11, 10, 27, 26), (9, 12, 24, 25), (39, 44, 29, 14), (43, 45, 31, 27), (26, 27, 31, 29), (25, 24, 28, 30), (43, 57, 62, 63), (54, 58, 44, 39), (50, 57, 43, 35), (59, 45, 67, 66), (46, 32, 41, 48), (3, 11, 38, 41), (18, 17, 36, 40), (55, 54, 39, 40), (56, 53, 38, 42), (1, 33, 37, 2), (10, 2, 37, 35), (49, 51, 36, 34), (59, 49, 34, 45), (0, 32, 33, 1), (30, 15, 49, 59), (15, 19, 51, 49), (24, 12, 53, 56), (20, 16, 54, 55), (6, 46, 48, 5), (28, 24, 56, 58), (9, 25, 57, 50), (16, 28, 58, 54), (25, 30, 59, 57), (41, 38, 53, 48), (40, 36, 51, 55), (33, 47, 52, 37), (35, 37, 52, 50), (32, 46, 47, 33), (62, 66, 67, 63), (64, 60, 61, 65), (58, 56, 60, 64), (45, 43, 63, 67), (44, 58, 64, 65), (56, 42, 61, 60), (57, 59, 66, 62), (42, 44, 65, 61)])
me_cube_004.polygons.foreach_set('material_index', [0, 0, 0, 0, 0, 0, 0, 0, 0, 0, 0, 0, 0, 0, 0, 0, 0, 0, 0, 0, 0, 0, 0, 0, 0, 0, 0, 0, 0, 0, 0, 0, 0, 0, 0, 0, 0, 0, 0, 0, 0, 0, 0, 0, 0, 0, 0, 0, 0, 0, 0, 0, 0, 0, 0, 0, 0, 0, 0, 0, 1, 1, 0, 0, 0, 0, 0, 0])
_uv = me_cube_004.uv_layers.new(name='UVMap')
_uv.uv.foreach_set('vector', [0.3014, 0.6743, 0.2707, 0.6881, 0.2707, 0.6881, 0.3014, 0.6743, 0.1099, 0.6881, 0.05006, 0.6881, 0.05006, 0.6881, 0.1099, 0.6881, 0.05006, 0.6881, 0.01605, 0.6753, 0.01605, 0.6753, 0.05006, 0.6881, 0.3089, 0.666, 0.3089, 0.666, 0.309, 0.6743, 0.309, 0.6743, 0.008279, 0.5775, 0.008279, 0.5775, 0.008279, 0.4017, 0.008279, 0.4017, 0.3089, 0.5765, 0.3089, 0.5765, 0.3089, 0.4007, 0.3089, 0.4007, 0.3089, 0.4007, 0.3089, 0.4007, 0.3089, 0.3863, 0.3089, 0.3863, 0.008279, 0.667, 0.008279, 0.667, 0.008446, 0.6753, 0.008446, 0.6753, 0.3014, 0.6743, 0.3014, 0.6743, 0.309, 0.6743, 0.309, 0.6743, 0.01605, 0.6753, 0.01605, 0.6753, 0.008446, 0.6753, 0.008446, 0.6753, 0.008279, 0.4017, 0.008279, 0.3873, 0.008279, 0.3873, 0.008279, 0.4017, 0.2245, 0.5768, 0.2245, 0.401, 0.3089, 0.4007, 0.3089, 0.5765, 0.2245, 0.401, 0.2245, 0.3866, 0.3089, 0.3863, 0.3089, 0.4007, 0.008446, 0.6753, 0.008279, 0.667, 0.01605, 0.6753, 0.3089, 0.666, 0.309, 0.6743, 0.3014, 0.6743, 0.08989, 0.6667, 0.09353, 0.675, 0.01605, 0.6753, 0.008279, 0.667, 0.1099, 0.6881, 0.05006, 0.6881, 0.01605, 0.6753, 0.09353, 0.675, 0.309, 0.6743, 0.3089, 0.666, 0.3014, 0.6743, 0.008279, 0.667, 0.008446, 0.6753, 0.01605, 0.6753, 0.2245, 0.6151, 0.2245, 0.6662, 0.3089, 0.666, 0.3089, 0.6148, 0.2245, 0.3866, 0.2245, 0.401, 0.3089, 0.4007, 0.3089, 0.3863, 0.08989, 0.3871, 0.08989, 0.3871, 0.008279, 0.3873, 0.008279, 0.3873, 0.09353, 0.675, 0.08989, 0.6667, 0.008279, 0.667, 0.01605, 0.6753, 0.2088, 0.6881, 0.2707, 0.6881, 0.3014, 0.6743, 0.2213, 0.6746, 0.2245, 0.5768, 0.2245, 0.6151, 0.3089, 0.6148, 0.3089, 0.5765, 0.2245, 0.6662, 0.2245, 0.6151, 0.3089, 0.6148, 0.3089, 0.666, 0.3089, 0.666, 0.3089, 0.666, 0.3089, 0.6148, 0.3089, 0.6148, 0.008279, 0.667, 0.008279, 0.667, 0.008279, 0.6158, 0.008279, 0.6158, 0.2245, 0.401, 0.2245, 0.5768, 0.3089, 0.5765, 0.3089, 0.4007, 0.2245, 0.6151, 0.2245, 0.5768, 0.3089, 0.5765, 0.3089, 0.6148, 0.3089, 0.6148, 0.3089, 0.6148, 0.3089, 0.5765, 0.3089, 0.5765, 0.008279, 0.6158, 0.008279, 0.6158, 0.008279, 0.5775, 0.008279, 0.5775, 0.2245, 0.6151, 0.08989, 0.6156, 0.08989, 0.6156, 0.2245, 0.6151, 0.08989, 0.4015, 0.08989, 0.5772, 0.2245, 0.5768, 0.2245, 0.401, 0.08989, 0.6667, 0.08989, 0.6156, 0.2245, 0.6151, 0.2245, 0.6662, 0.08989, 0.5772, 0.2245, 0.5768, 0.2245, 0.5768, 0.08989, 0.5772, 0.1099, 0.6881, 0.2088, 0.6881, 0.2213, 0.6746, 0.09353, 0.675, 0.3014, 0.6743, 0.3089, 0.666, 0.2245, 0.6662, 0.2213, 0.6746, 0.3089, 0.3863, 0.3089, 0.3863, 0.2245, 0.3866, 0.2245, 0.3866, 0.08989, 0.3871, 0.08989, 0.4015, 0.2245, 0.401, 0.2245, 0.3866, 0.08989, 0.6156, 0.08989, 0.6667, 0.2245, 0.6662, 0.2245, 0.6151, 0.2707, 0.6881, 0.2088, 0.6881, 0.2213, 0.6746, 0.3014, 0.6743, 0.3089, 0.666, 0.3014, 0.6743, 0.2213, 0.6746, 0.2245, 0.6662, 0.08989, 0.4015, 0.08989, 0.3871, 0.2245, 0.3866, 0.2245, 0.401, 0.08989, 0.5772, 0.08989, 0.4015, 0.2245, 0.401, 0.2245, 0.5768, 0.2707, 0.6881, 0.2088, 0.6881, 0.2088, 0.6881, 0.2707, 0.6881, 0.008279, 0.5775, 0.008279, 0.4017, 0.08989, 0.4015, 0.08989, 0.5772, 0.008279, 0.4017, 0.008279, 0.3873, 0.08989, 0.3871, 0.08989, 0.4015, 0.008279, 0.6158, 0.008279, 0.667, 0.08989, 0.6667, 0.08989, 0.6156, 0.008279, 0.3873, 0.008279, 0.4017, 0.08989, 0.4015, 0.08989, 0.3871, 0.05006, 0.6881, 0.1099, 0.6881, 0.09353, 0.675, 0.01605, 0.6753, 0.008279, 0.5775, 0.008279, 0.6158, 0.08989, 0.6156, 0.08989, 0.5772, 0.008279, 0.667, 0.008279, 0.6158, 0.08989, 0.6156, 0.08989, 0.6667, 0.008279, 0.4017, 0.008279, 0.5775, 0.08989, 0.5772, 0.08989, 0.4015, 0.008279, 0.6158, 0.008279, 0.5775, 0.08989, 0.5772, 0.08989, 0.6156, 0.2213, 0.6746, 0.2245, 0.6662, 0.08989, 0.6667, 0.09353, 0.675, 0.2245, 0.3866, 0.2245, 0.3866, 0.08989, 0.3871, 0.08989, 0.3871, 0.2088, 0.6881, 0.1099, 0.6881, 0.09353, 0.675, 0.2213, 0.6746, 0.2245, 0.6662, 0.2213, 0.6746, 0.09353, 0.675, 0.08989, 0.6667, 0.2088, 0.6881, 0.1099, 0.6881, 0.1099, 0.6881, 0.2088, 0.6881, 0.08989, 0.6156, 0.08989, 0.5772, 0.2245, 0.5768, 0.2245, 0.6151, 0.08989, 0.5772, 0.08989, 0.6156, 0.2245, 0.6151, 0.2245, 0.5768, 0.08989, 0.5772, 0.08989, 0.6156, 0.08989, 0.6156, 0.08989, 0.5772, 0.2245, 0.5768, 0.2245, 0.6151, 0.2245, 0.6151, 0.2245, 0.5768, 0.2245, 0.5768, 0.08989, 0.5772, 0.08989, 0.5772, 0.2245, 0.5768, 0.08989, 0.6156, 0.2245, 0.6151, 0.2245, 0.6151, 0.08989, 0.6156, 0.08989, 0.6156, 0.08989, 0.5772, 0.08989, 0.5772, 0.08989, 0.6156, 0.2245, 0.6151, 0.2245, 0.5768, 0.2245, 0.5768, 0.2245, 0.6151])
me_cube_004.materials.append(mat_door)
me_cube_004.materials.append(mat_glass_001)
me_cube_004.use_remesh_fix_poles = True
me_cube_004.use_remesh_preserve_attributes = False
me_cube_004.use_mirror_vertex_groups = False
me_cube_004.update()
me_cube_001 = bpy.data.meshes.new('Cube.001')
me_cube_001.from_pydata([(-3.861, -4.388, -0.06538), (-3.861, 4.446, -0.06538), (3.861, -4.388, -0.06538), (3.861, 4.446, -0.06538), (-1.245, 4.446, -0.06538), (-1.245, -4.388, -0.06538), (1.245, 4.446, -0.06538), (1.245, -4.388, -0.06538), (-0.9722, -4.388, 0.04087), (-0.9722, 4.446, 0.04087), (1.014, 4.446, 0.04087), (1.014, -4.388, 0.04087)], [], [(4, 5, 0, 1), (9, 8, 5, 4), (3, 2, 7, 6), (10, 11, 8, 9), (6, 7, 11, 10)])
_uv = me_cube_001.uv_layers.new(name='UVMap')
_uv.uv.foreach_set('vector', [0.3073, 0.9546, 0.3073, 0.5423, 0.09146, 0.5423, 0.09146, 0.9546, 0.3298, 0.9546, 0.3298, 0.5423, 0.3073, 0.5423, 0.3073, 0.9546, 0.7285, 0.9546, 0.7285, 0.5423, 0.5127, 0.5423, 0.5127, 0.9546, 0.4936, 0.9546, 0.4936, 0.5423, 0.3298, 0.5423, 0.3298, 0.9546, 0.5127, 0.9546, 0.5127, 0.5423, 0.4936, 0.5423, 0.4936, 0.9546])
me_cube_001.materials.append(mat_ceiling)
me_cube_001.use_remesh_fix_poles = True
me_cube_001.use_remesh_preserve_attributes = False
me_cube_001.use_mirror_vertex_groups = False
me_cube_001.update()

# ---- objects
ob_walls__col = bpy.data.objects.new('Walls -col', me_cube)
ob_light = bpy.data.objects.new('Light', light_light)
ob_camera = bpy.data.objects.new('Camera', cam_camera)
ob_door = bpy.data.objects.new('door', me_cube_035)
ob_innerdoor = bpy.data.objects.new('InnerDoor', me_cube_004)
ob_cube_001 = bpy.data.objects.new('Cube.001', me_cube_001)

# ---- transforms, parenting, visibility, modifiers, constraints
ob_walls__col.location = (-0.08568, -4.407, 0.0)
ob_walls__col.lock_rotations_4d = False
ob_walls__col.empty_display_type = 'ARROWS'
ob_walls__col.lineart.crease_threshold = 0.0
ob_light.location = (4.076, 1.005, 5.904)
ob_light.rotation_euler = (0.6503, 0.05522, 1.866)
ob_light.lock_rotations_4d = False
ob_light.empty_display_type = 'ARROWS'
ob_light.color = (0.0, 0.0, 0.0, 0.0)
ob_light.lineart.crease_threshold = 0.0
ob_camera.location = (7.359, -6.926, 4.958)
ob_camera.rotation_euler = (1.109, 0.0, 0.8149)
ob_camera.lock_rotations_4d = False
ob_camera.empty_display_type = 'ARROWS'
ob_camera.color = (0.0, 0.0, 0.0, 0.0)
ob_camera.display_type = 'WIRE'
ob_camera.lineart.crease_threshold = 0.0
ob_door.location = (-0.05448, -0.0006588, 2.649)
ob_door.rotation_euler = (-2.687e-07, 3.142, -0.0)
ob_door.scale = (1.005, 1.005, 1.005)
ob_door.lineart.crease_threshold = 0.0
ob_innerdoor.parent = ob_door
ob_innerdoor.matrix_parent_inverse = Matrix(((1.0, -0.0, 0.0, 0.03863), (-0.0, 1.0, -0.0, 3.119), (-0.0, -0.0, 1.0, 2.64), (-0.0, 0.0, -0.0, 1.0)))
ob_innerdoor.location = (-0.03863, -3.119, -2.617)
ob_innerdoor.lineart.crease_threshold = 0.0
ob_cube_001.location = (-0.08813, -4.426, 2.794)
ob_cube_001.scale = (1.016, 1.0, 1.0)
ob_cube_001.lineart.crease_threshold = 0.0

# ---- collection membership
col_collection.objects.link(ob_walls__col)
col_collection.objects.link(ob_light)
col_collection.objects.link(ob_camera)
col_collection.objects.link(ob_door)
col_collection.objects.link(ob_innerdoor)
col_collection.objects.link(ob_cube_001)

# ---- scene / render settings (as saved in the file)
scene.camera = ob_camera
scene.frame_start = 1; scene.frame_end = 250; scene.frame_set(1)
scene.render.engine = 'BLENDER_EEVEE_NEXT'
scene.cycles.use_denoising = False
scene.cycles.samples = 128
scene.cycles.sampling_pattern = 'TABULATED_SOBOL'
scene.cycles.use_adaptive_sampling = False
scene.cycles.use_light_tree = False
scene.view_settings.view_transform = 'Filmic'
bpy.context.view_layer.update()
